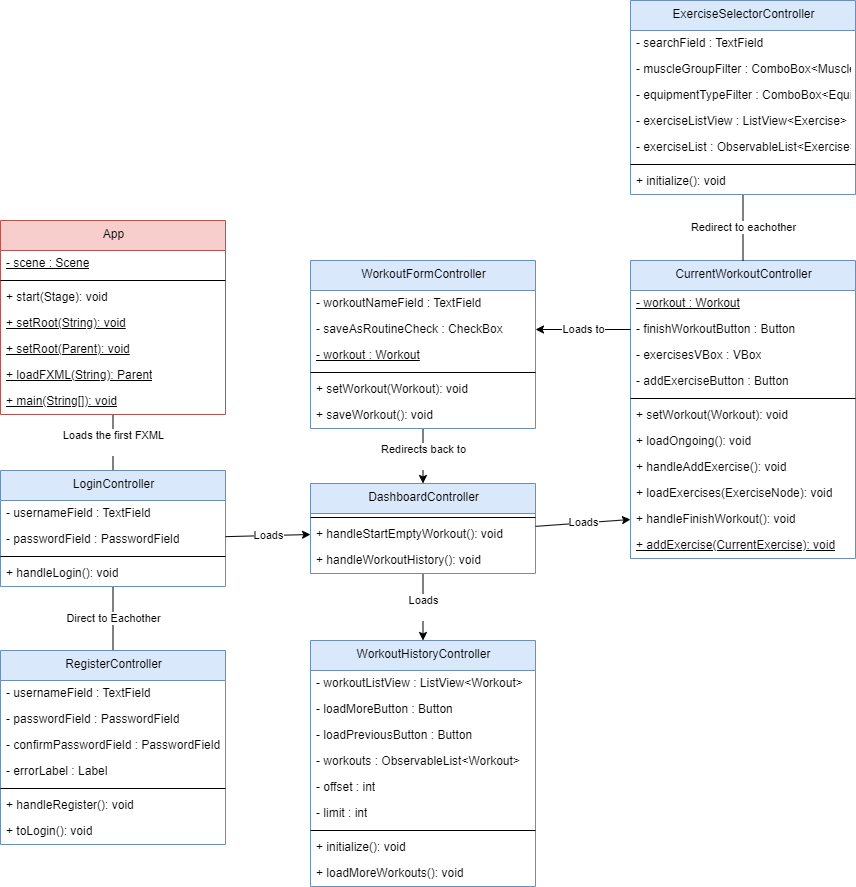

The diagram above was exported from draw.io. Its source (the exported page's mxGraphModel, read from the mxfile embedded in the PNG):
<mxGraphModel dx="1086" dy="1607" grid="1" gridSize="10" guides="1" tooltips="1" connect="1" arrows="1" fold="1" page="1" pageScale="1" pageWidth="850" pageHeight="1100" background="#ffffff" math="0" shadow="0">
  <root>
    <mxCell id="0" />
    <mxCell id="1" parent="0" />
    <mxCell id="64" value="Loads the first FXML&lt;div&gt;&lt;br&gt;&lt;/div&gt;" style="edgeStyle=none;html=1;entryX=0.5;entryY=0;entryDx=0;entryDy=0;endArrow=none;endFill=0;" edge="1" parent="1" source="2" target="44">
      <mxGeometry relative="1" as="geometry" />
    </mxCell>
    <mxCell id="2" value="App" style="swimlane;fontStyle=0;align=center;verticalAlign=top;childLayout=stackLayout;horizontal=1;startSize=30;horizontalStack=0;resizeParent=1;resizeParentMax=0;resizeLast=0;collapsible=0;marginBottom=0;html=1;fillColor=#f8cecc;strokeColor=#b85450;" parent="1" vertex="1">
      <mxGeometry x="70" y="80" width="225" height="194" as="geometry" />
    </mxCell>
    <mxCell id="3" value="- scene : Scene" style="text;html=1;strokeColor=none;fillColor=none;align=left;verticalAlign=middle;spacingLeft=4;spacingRight=4;overflow=hidden;rotatable=0;points=[[0,0.5],[1,0.5]];portConstraint=eastwest;fontStyle=4;" parent="2" vertex="1">
      <mxGeometry y="30" width="225" height="26" as="geometry" />
    </mxCell>
    <mxCell id="4" style="line;strokeWidth=1;fillColor=none;align=left;verticalAlign=middle;spacingTop=-1;spacingLeft=3;spacingRight=3;rotatable=0;labelPosition=right;points=[];portConstraint=eastwest;" parent="2" vertex="1">
      <mxGeometry y="56" width="225" height="8" as="geometry" />
    </mxCell>
    <mxCell id="5" value="+ start(Stage): void" style="text;html=1;strokeColor=none;fillColor=none;align=left;verticalAlign=middle;spacingLeft=4;spacingRight=4;overflow=hidden;rotatable=0;points=[[0,0.5],[1,0.5]];portConstraint=eastwest;" parent="2" vertex="1">
      <mxGeometry y="64" width="225" height="26" as="geometry" />
    </mxCell>
    <mxCell id="6" value="+ setRoot(String): void" style="text;html=1;strokeColor=none;fillColor=none;align=left;verticalAlign=middle;spacingLeft=4;spacingRight=4;overflow=hidden;rotatable=0;points=[[0,0.5],[1,0.5]];portConstraint=eastwest;fontStyle=4;" parent="2" vertex="1">
      <mxGeometry y="90" width="225" height="26" as="geometry" />
    </mxCell>
    <mxCell id="7" value="+ setRoot(Parent): void" style="text;html=1;strokeColor=none;fillColor=none;align=left;verticalAlign=middle;spacingLeft=4;spacingRight=4;overflow=hidden;rotatable=0;points=[[0,0.5],[1,0.5]];portConstraint=eastwest;fontStyle=4;" parent="2" vertex="1">
      <mxGeometry y="116" width="225" height="26" as="geometry" />
    </mxCell>
    <mxCell id="8" value="+ loadFXML(String): Parent" style="text;html=1;strokeColor=none;fillColor=none;align=left;verticalAlign=middle;spacingLeft=4;spacingRight=4;overflow=hidden;rotatable=0;points=[[0,0.5],[1,0.5]];portConstraint=eastwest;fontStyle=4;" parent="2" vertex="1">
      <mxGeometry y="142" width="225" height="26" as="geometry" />
    </mxCell>
    <mxCell id="9" value="+ main(String[]): void" style="text;html=1;strokeColor=none;fillColor=none;align=left;verticalAlign=middle;spacingLeft=4;spacingRight=4;overflow=hidden;rotatable=0;points=[[0,0.5],[1,0.5]];portConstraint=eastwest;fontStyle=4;" parent="2" vertex="1">
      <mxGeometry y="168" width="225" height="26" as="geometry" />
    </mxCell>
    <mxCell id="10" value="CurrentWorkoutController" style="swimlane;fontStyle=0;align=center;verticalAlign=top;childLayout=stackLayout;horizontal=1;startSize=30;horizontalStack=0;resizeParent=1;resizeParentMax=0;resizeLast=0;collapsible=0;marginBottom=0;html=1;fillColor=#dae8fc;strokeColor=#6c8ebf;" parent="1" vertex="1">
      <mxGeometry x="700" y="120" width="225" height="298" as="geometry" />
    </mxCell>
    <mxCell id="11" value="- workout : Workout" style="text;html=1;strokeColor=none;fillColor=none;align=left;verticalAlign=middle;spacingLeft=4;spacingRight=4;overflow=hidden;rotatable=0;points=[[0,0.5],[1,0.5]];portConstraint=eastwest;fontStyle=4;" parent="10" vertex="1">
      <mxGeometry y="30" width="225" height="26" as="geometry" />
    </mxCell>
    <mxCell id="12" value="- finishWorkoutButton : Button" style="text;html=1;strokeColor=none;fillColor=none;align=left;verticalAlign=middle;spacingLeft=4;spacingRight=4;overflow=hidden;rotatable=0;points=[[0,0.5],[1,0.5]];portConstraint=eastwest;" parent="10" vertex="1">
      <mxGeometry y="56" width="225" height="26" as="geometry" />
    </mxCell>
    <mxCell id="13" value="- exercisesVBox : VBox" style="text;html=1;strokeColor=none;fillColor=none;align=left;verticalAlign=middle;spacingLeft=4;spacingRight=4;overflow=hidden;rotatable=0;points=[[0,0.5],[1,0.5]];portConstraint=eastwest;" parent="10" vertex="1">
      <mxGeometry y="82" width="225" height="26" as="geometry" />
    </mxCell>
    <mxCell id="14" value="- addExerciseButton : Button" style="text;html=1;strokeColor=none;fillColor=none;align=left;verticalAlign=middle;spacingLeft=4;spacingRight=4;overflow=hidden;rotatable=0;points=[[0,0.5],[1,0.5]];portConstraint=eastwest;" parent="10" vertex="1">
      <mxGeometry y="108" width="225" height="26" as="geometry" />
    </mxCell>
    <mxCell id="15" style="line;strokeWidth=1;fillColor=none;align=left;verticalAlign=middle;spacingTop=-1;spacingLeft=3;spacingRight=3;rotatable=0;labelPosition=right;points=[];portConstraint=eastwest;" parent="10" vertex="1">
      <mxGeometry y="134" width="225" height="8" as="geometry" />
    </mxCell>
    <mxCell id="16" value="+ setWorkout(Workout): void" style="text;html=1;strokeColor=none;fillColor=none;align=left;verticalAlign=middle;spacingLeft=4;spacingRight=4;overflow=hidden;rotatable=0;points=[[0,0.5],[1,0.5]];portConstraint=eastwest;" parent="10" vertex="1">
      <mxGeometry y="142" width="225" height="26" as="geometry" />
    </mxCell>
    <mxCell id="17" value="+ loadOngoing(): void" style="text;html=1;strokeColor=none;fillColor=none;align=left;verticalAlign=middle;spacingLeft=4;spacingRight=4;overflow=hidden;rotatable=0;points=[[0,0.5],[1,0.5]];portConstraint=eastwest;" parent="10" vertex="1">
      <mxGeometry y="168" width="225" height="26" as="geometry" />
    </mxCell>
    <mxCell id="18" value="+ handleAddExercise(): void" style="text;html=1;strokeColor=none;fillColor=none;align=left;verticalAlign=middle;spacingLeft=4;spacingRight=4;overflow=hidden;rotatable=0;points=[[0,0.5],[1,0.5]];portConstraint=eastwest;" parent="10" vertex="1">
      <mxGeometry y="194" width="225" height="26" as="geometry" />
    </mxCell>
    <mxCell id="19" value="+ loadExercises(ExerciseNode): void" style="text;html=1;strokeColor=none;fillColor=none;align=left;verticalAlign=middle;spacingLeft=4;spacingRight=4;overflow=hidden;rotatable=0;points=[[0,0.5],[1,0.5]];portConstraint=eastwest;" parent="10" vertex="1">
      <mxGeometry y="220" width="225" height="26" as="geometry" />
    </mxCell>
    <mxCell id="20" value="+ handleFinishWorkout(): void" style="text;html=1;strokeColor=none;fillColor=none;align=left;verticalAlign=middle;spacingLeft=4;spacingRight=4;overflow=hidden;rotatable=0;points=[[0,0.5],[1,0.5]];portConstraint=eastwest;" parent="10" vertex="1">
      <mxGeometry y="246" width="225" height="26" as="geometry" />
    </mxCell>
    <mxCell id="21" value="+ addExercise(CurrentExercise): void" style="text;html=1;strokeColor=none;fillColor=none;align=left;verticalAlign=middle;spacingLeft=4;spacingRight=4;overflow=hidden;rotatable=0;points=[[0,0.5],[1,0.5]];portConstraint=eastwest;fontStyle=4;" parent="10" vertex="1">
      <mxGeometry y="272" width="225" height="26" as="geometry" />
    </mxCell>
    <mxCell id="69" value="Loads&lt;div&gt;&lt;br&gt;&lt;/div&gt;" style="edgeStyle=none;html=1;entryX=0.5;entryY=0;entryDx=0;entryDy=0;" edge="1" parent="1" source="22" target="34">
      <mxGeometry relative="1" as="geometry" />
    </mxCell>
    <mxCell id="22" value="DashboardController" style="swimlane;fontStyle=0;align=center;verticalAlign=top;childLayout=stackLayout;horizontal=1;startSize=30;horizontalStack=0;resizeParent=1;resizeParentMax=0;resizeLast=0;collapsible=0;marginBottom=0;html=1;fillColor=#dae8fc;strokeColor=#6c8ebf;" parent="1" vertex="1">
      <mxGeometry x="380" y="343" width="225" height="90" as="geometry" />
    </mxCell>
    <mxCell id="23" style="line;strokeWidth=1;fillColor=none;align=left;verticalAlign=middle;spacingTop=-1;spacingLeft=3;spacingRight=3;rotatable=0;labelPosition=right;points=[];portConstraint=eastwest;" parent="22" vertex="1">
      <mxGeometry y="30" width="225" height="8" as="geometry" />
    </mxCell>
    <mxCell id="24" value="+ handleStartEmptyWorkout(): void" style="text;html=1;strokeColor=none;fillColor=none;align=left;verticalAlign=middle;spacingLeft=4;spacingRight=4;overflow=hidden;rotatable=0;points=[[0,0.5],[1,0.5]];portConstraint=eastwest;" parent="22" vertex="1">
      <mxGeometry y="38" width="225" height="26" as="geometry" />
    </mxCell>
    <mxCell id="25" value="+ handleWorkoutHistory(): void" style="text;html=1;strokeColor=none;fillColor=none;align=left;verticalAlign=middle;spacingLeft=4;spacingRight=4;overflow=hidden;rotatable=0;points=[[0,0.5],[1,0.5]];portConstraint=eastwest;" parent="22" vertex="1">
      <mxGeometry y="64" width="225" height="26" as="geometry" />
    </mxCell>
    <mxCell id="72" value="Redirect to eachother" style="edgeStyle=none;html=1;entryX=0.5;entryY=0;entryDx=0;entryDy=0;endArrow=none;endFill=0;" edge="1" parent="1" source="26" target="10">
      <mxGeometry relative="1" as="geometry" />
    </mxCell>
    <mxCell id="26" value="ExerciseSelectorController" style="swimlane;fontStyle=0;align=center;verticalAlign=top;childLayout=stackLayout;horizontal=1;startSize=30;horizontalStack=0;resizeParent=1;resizeParentMax=0;resizeLast=0;collapsible=0;marginBottom=0;html=1;fillColor=#dae8fc;strokeColor=#6c8ebf;" parent="1" vertex="1">
      <mxGeometry x="700" y="-140" width="225" height="194" as="geometry" />
    </mxCell>
    <mxCell id="27" value="- searchField : TextField" style="text;html=1;strokeColor=none;fillColor=none;align=left;verticalAlign=middle;spacingLeft=4;spacingRight=4;overflow=hidden;rotatable=0;points=[[0,0.5],[1,0.5]];portConstraint=eastwest;" parent="26" vertex="1">
      <mxGeometry y="30" width="225" height="26" as="geometry" />
    </mxCell>
    <mxCell id="28" value="- muscleGroupFilter : ComboBox&lt;MuscleGroup&gt;&amp;lt;MuscleGroup&amp;gt;" style="text;html=1;strokeColor=none;fillColor=none;align=left;verticalAlign=middle;spacingLeft=4;spacingRight=4;overflow=hidden;rotatable=0;points=[[0,0.5],[1,0.5]];portConstraint=eastwest;" parent="26" vertex="1">
      <mxGeometry y="56" width="225" height="26" as="geometry" />
    </mxCell>
    <mxCell id="29" value="- equipmentTypeFilter : ComboBox&lt;EquipmentType&gt;&amp;lt;EquipmentType&amp;gt;" style="text;html=1;strokeColor=none;fillColor=none;align=left;verticalAlign=middle;spacingLeft=4;spacingRight=4;overflow=hidden;rotatable=0;points=[[0,0.5],[1,0.5]];portConstraint=eastwest;" parent="26" vertex="1">
      <mxGeometry y="82" width="225" height="26" as="geometry" />
    </mxCell>
    <mxCell id="30" value="- exerciseListView : ListView&lt;Exercise&gt;&amp;lt;Exercise&amp;gt;" style="text;html=1;strokeColor=none;fillColor=none;align=left;verticalAlign=middle;spacingLeft=4;spacingRight=4;overflow=hidden;rotatable=0;points=[[0,0.5],[1,0.5]];portConstraint=eastwest;" parent="26" vertex="1">
      <mxGeometry y="108" width="225" height="26" as="geometry" />
    </mxCell>
    <mxCell id="31" value="- exerciseList : ObservableList&lt;Exercise&gt;&amp;lt;Exercise&amp;gt;" style="text;html=1;strokeColor=none;fillColor=none;align=left;verticalAlign=middle;spacingLeft=4;spacingRight=4;overflow=hidden;rotatable=0;points=[[0,0.5],[1,0.5]];portConstraint=eastwest;" parent="26" vertex="1">
      <mxGeometry y="134" width="225" height="26" as="geometry" />
    </mxCell>
    <mxCell id="32" style="line;strokeWidth=1;fillColor=none;align=left;verticalAlign=middle;spacingTop=-1;spacingLeft=3;spacingRight=3;rotatable=0;labelPosition=right;points=[];portConstraint=eastwest;" parent="26" vertex="1">
      <mxGeometry y="160" width="225" height="8" as="geometry" />
    </mxCell>
    <mxCell id="33" value="+ initialize(): void" style="text;html=1;strokeColor=none;fillColor=none;align=left;verticalAlign=middle;spacingLeft=4;spacingRight=4;overflow=hidden;rotatable=0;points=[[0,0.5],[1,0.5]];portConstraint=eastwest;" parent="26" vertex="1">
      <mxGeometry y="168" width="225" height="26" as="geometry" />
    </mxCell>
    <mxCell id="34" value="WorkoutHistoryController" style="swimlane;fontStyle=0;align=center;verticalAlign=top;childLayout=stackLayout;horizontal=1;startSize=30;horizontalStack=0;resizeParent=1;resizeParentMax=0;resizeLast=0;collapsible=0;marginBottom=0;html=1;fillColor=#dae8fc;strokeColor=#6c8ebf;" parent="1" vertex="1">
      <mxGeometry x="380" y="500" width="225" height="246" as="geometry" />
    </mxCell>
    <mxCell id="35" value="- workoutListView : ListView&lt;Workout&gt;&amp;lt;Workout&amp;gt;" style="text;html=1;strokeColor=none;fillColor=none;align=left;verticalAlign=middle;spacingLeft=4;spacingRight=4;overflow=hidden;rotatable=0;points=[[0,0.5],[1,0.5]];portConstraint=eastwest;" parent="34" vertex="1">
      <mxGeometry y="30" width="225" height="26" as="geometry" />
    </mxCell>
    <mxCell id="36" value="- loadMoreButton : Button" style="text;html=1;strokeColor=none;fillColor=none;align=left;verticalAlign=middle;spacingLeft=4;spacingRight=4;overflow=hidden;rotatable=0;points=[[0,0.5],[1,0.5]];portConstraint=eastwest;" parent="34" vertex="1">
      <mxGeometry y="56" width="225" height="26" as="geometry" />
    </mxCell>
    <mxCell id="37" value="- loadPreviousButton : Button" style="text;html=1;strokeColor=none;fillColor=none;align=left;verticalAlign=middle;spacingLeft=4;spacingRight=4;overflow=hidden;rotatable=0;points=[[0,0.5],[1,0.5]];portConstraint=eastwest;" parent="34" vertex="1">
      <mxGeometry y="82" width="225" height="26" as="geometry" />
    </mxCell>
    <mxCell id="38" value="- workouts : ObservableList&lt;Workout&gt;&amp;lt;Workout&amp;gt;" style="text;html=1;strokeColor=none;fillColor=none;align=left;verticalAlign=middle;spacingLeft=4;spacingRight=4;overflow=hidden;rotatable=0;points=[[0,0.5],[1,0.5]];portConstraint=eastwest;" parent="34" vertex="1">
      <mxGeometry y="108" width="225" height="26" as="geometry" />
    </mxCell>
    <mxCell id="39" value="- offset : int" style="text;html=1;strokeColor=none;fillColor=none;align=left;verticalAlign=middle;spacingLeft=4;spacingRight=4;overflow=hidden;rotatable=0;points=[[0,0.5],[1,0.5]];portConstraint=eastwest;" parent="34" vertex="1">
      <mxGeometry y="134" width="225" height="26" as="geometry" />
    </mxCell>
    <mxCell id="40" value="- limit : int" style="text;html=1;strokeColor=none;fillColor=none;align=left;verticalAlign=middle;spacingLeft=4;spacingRight=4;overflow=hidden;rotatable=0;points=[[0,0.5],[1,0.5]];portConstraint=eastwest;" parent="34" vertex="1">
      <mxGeometry y="160" width="225" height="26" as="geometry" />
    </mxCell>
    <mxCell id="41" style="line;strokeWidth=1;fillColor=none;align=left;verticalAlign=middle;spacingTop=-1;spacingLeft=3;spacingRight=3;rotatable=0;labelPosition=right;points=[];portConstraint=eastwest;" parent="34" vertex="1">
      <mxGeometry y="186" width="225" height="8" as="geometry" />
    </mxCell>
    <mxCell id="42" value="+ initialize(): void" style="text;html=1;strokeColor=none;fillColor=none;align=left;verticalAlign=middle;spacingLeft=4;spacingRight=4;overflow=hidden;rotatable=0;points=[[0,0.5],[1,0.5]];portConstraint=eastwest;" parent="34" vertex="1">
      <mxGeometry y="194" width="225" height="26" as="geometry" />
    </mxCell>
    <mxCell id="43" value="+ loadMoreWorkouts(): void" style="text;html=1;strokeColor=none;fillColor=none;align=left;verticalAlign=middle;spacingLeft=4;spacingRight=4;overflow=hidden;rotatable=0;points=[[0,0.5],[1,0.5]];portConstraint=eastwest;" parent="34" vertex="1">
      <mxGeometry y="220" width="225" height="26" as="geometry" />
    </mxCell>
    <mxCell id="65" value="Direct to Eachother" style="edgeStyle=none;html=1;entryX=0.5;entryY=0;entryDx=0;entryDy=0;endArrow=none;endFill=0;" edge="1" parent="1" source="44" target="49">
      <mxGeometry relative="1" as="geometry" />
    </mxCell>
    <mxCell id="44" value="LoginController" style="swimlane;fontStyle=0;align=center;verticalAlign=top;childLayout=stackLayout;horizontal=1;startSize=30;horizontalStack=0;resizeParent=1;resizeParentMax=0;resizeLast=0;collapsible=0;marginBottom=0;html=1;fillColor=#dae8fc;strokeColor=#6c8ebf;" parent="1" vertex="1">
      <mxGeometry x="70" y="330" width="225" height="116" as="geometry" />
    </mxCell>
    <mxCell id="45" value="- usernameField : TextField" style="text;html=1;strokeColor=none;fillColor=none;align=left;verticalAlign=middle;spacingLeft=4;spacingRight=4;overflow=hidden;rotatable=0;points=[[0,0.5],[1,0.5]];portConstraint=eastwest;" parent="44" vertex="1">
      <mxGeometry y="30" width="225" height="26" as="geometry" />
    </mxCell>
    <mxCell id="46" value="- passwordField : PasswordField" style="text;html=1;strokeColor=none;fillColor=none;align=left;verticalAlign=middle;spacingLeft=4;spacingRight=4;overflow=hidden;rotatable=0;points=[[0,0.5],[1,0.5]];portConstraint=eastwest;" parent="44" vertex="1">
      <mxGeometry y="56" width="225" height="26" as="geometry" />
    </mxCell>
    <mxCell id="47" style="line;strokeWidth=1;fillColor=none;align=left;verticalAlign=middle;spacingTop=-1;spacingLeft=3;spacingRight=3;rotatable=0;labelPosition=right;points=[];portConstraint=eastwest;" parent="44" vertex="1">
      <mxGeometry y="82" width="225" height="8" as="geometry" />
    </mxCell>
    <mxCell id="48" value="+ handleLogin(): void" style="text;html=1;strokeColor=none;fillColor=none;align=left;verticalAlign=middle;spacingLeft=4;spacingRight=4;overflow=hidden;rotatable=0;points=[[0,0.5],[1,0.5]];portConstraint=eastwest;" parent="44" vertex="1">
      <mxGeometry y="90" width="225" height="26" as="geometry" />
    </mxCell>
    <mxCell id="49" value="RegisterController" style="swimlane;fontStyle=0;align=center;verticalAlign=top;childLayout=stackLayout;horizontal=1;startSize=30;horizontalStack=0;resizeParent=1;resizeParentMax=0;resizeLast=0;collapsible=0;marginBottom=0;html=1;fillColor=#dae8fc;strokeColor=#6c8ebf;" parent="1" vertex="1">
      <mxGeometry x="70" y="510" width="225" height="194" as="geometry" />
    </mxCell>
    <mxCell id="50" value="- usernameField : TextField" style="text;html=1;strokeColor=none;fillColor=none;align=left;verticalAlign=middle;spacingLeft=4;spacingRight=4;overflow=hidden;rotatable=0;points=[[0,0.5],[1,0.5]];portConstraint=eastwest;" parent="49" vertex="1">
      <mxGeometry y="30" width="225" height="26" as="geometry" />
    </mxCell>
    <mxCell id="51" value="- passwordField : PasswordField" style="text;html=1;strokeColor=none;fillColor=none;align=left;verticalAlign=middle;spacingLeft=4;spacingRight=4;overflow=hidden;rotatable=0;points=[[0,0.5],[1,0.5]];portConstraint=eastwest;" parent="49" vertex="1">
      <mxGeometry y="56" width="225" height="26" as="geometry" />
    </mxCell>
    <mxCell id="52" value="- confirmPasswordField : PasswordField" style="text;html=1;strokeColor=none;fillColor=none;align=left;verticalAlign=middle;spacingLeft=4;spacingRight=4;overflow=hidden;rotatable=0;points=[[0,0.5],[1,0.5]];portConstraint=eastwest;" parent="49" vertex="1">
      <mxGeometry y="82" width="225" height="26" as="geometry" />
    </mxCell>
    <mxCell id="53" value="- errorLabel : Label" style="text;html=1;strokeColor=none;fillColor=none;align=left;verticalAlign=middle;spacingLeft=4;spacingRight=4;overflow=hidden;rotatable=0;points=[[0,0.5],[1,0.5]];portConstraint=eastwest;" parent="49" vertex="1">
      <mxGeometry y="108" width="225" height="26" as="geometry" />
    </mxCell>
    <mxCell id="54" style="line;strokeWidth=1;fillColor=none;align=left;verticalAlign=middle;spacingTop=-1;spacingLeft=3;spacingRight=3;rotatable=0;labelPosition=right;points=[];portConstraint=eastwest;" parent="49" vertex="1">
      <mxGeometry y="134" width="225" height="8" as="geometry" />
    </mxCell>
    <mxCell id="55" value="+ handleRegister(): void" style="text;html=1;strokeColor=none;fillColor=none;align=left;verticalAlign=middle;spacingLeft=4;spacingRight=4;overflow=hidden;rotatable=0;points=[[0,0.5],[1,0.5]];portConstraint=eastwest;" parent="49" vertex="1">
      <mxGeometry y="142" width="225" height="26" as="geometry" />
    </mxCell>
    <mxCell id="56" value="+ toLogin(): void" style="text;html=1;strokeColor=none;fillColor=none;align=left;verticalAlign=middle;spacingLeft=4;spacingRight=4;overflow=hidden;rotatable=0;points=[[0,0.5],[1,0.5]];portConstraint=eastwest;" parent="49" vertex="1">
      <mxGeometry y="168" width="225" height="26" as="geometry" />
    </mxCell>
    <mxCell id="71" value="Redirects back to&lt;div&gt;&lt;br&gt;&lt;/div&gt;" style="edgeStyle=none;html=1;entryX=0.5;entryY=0;entryDx=0;entryDy=0;" edge="1" parent="1" source="57" target="22">
      <mxGeometry relative="1" as="geometry" />
    </mxCell>
    <mxCell id="57" value="WorkoutFormController" style="swimlane;fontStyle=0;align=center;verticalAlign=top;childLayout=stackLayout;horizontal=1;startSize=30;horizontalStack=0;resizeParent=1;resizeParentMax=0;resizeLast=0;collapsible=0;marginBottom=0;html=1;fillColor=#dae8fc;strokeColor=#6c8ebf;" parent="1" vertex="1">
      <mxGeometry x="380" y="120" width="225" height="168" as="geometry" />
    </mxCell>
    <mxCell id="58" value="- workoutNameField : TextField" style="text;html=1;strokeColor=none;fillColor=none;align=left;verticalAlign=middle;spacingLeft=4;spacingRight=4;overflow=hidden;rotatable=0;points=[[0,0.5],[1,0.5]];portConstraint=eastwest;" parent="57" vertex="1">
      <mxGeometry y="30" width="225" height="26" as="geometry" />
    </mxCell>
    <mxCell id="59" value="- saveAsRoutineCheck : CheckBox" style="text;html=1;strokeColor=none;fillColor=none;align=left;verticalAlign=middle;spacingLeft=4;spacingRight=4;overflow=hidden;rotatable=0;points=[[0,0.5],[1,0.5]];portConstraint=eastwest;" parent="57" vertex="1">
      <mxGeometry y="56" width="225" height="26" as="geometry" />
    </mxCell>
    <mxCell id="60" value="- workout : Workout" style="text;html=1;strokeColor=none;fillColor=none;align=left;verticalAlign=middle;spacingLeft=4;spacingRight=4;overflow=hidden;rotatable=0;points=[[0,0.5],[1,0.5]];portConstraint=eastwest;fontStyle=4;" parent="57" vertex="1">
      <mxGeometry y="82" width="225" height="26" as="geometry" />
    </mxCell>
    <mxCell id="61" style="line;strokeWidth=1;fillColor=none;align=left;verticalAlign=middle;spacingTop=-1;spacingLeft=3;spacingRight=3;rotatable=0;labelPosition=right;points=[];portConstraint=eastwest;" parent="57" vertex="1">
      <mxGeometry y="108" width="225" height="8" as="geometry" />
    </mxCell>
    <mxCell id="62" value="+ setWorkout(Workout): void" style="text;html=1;strokeColor=none;fillColor=none;align=left;verticalAlign=middle;spacingLeft=4;spacingRight=4;overflow=hidden;rotatable=0;points=[[0,0.5],[1,0.5]];portConstraint=eastwest;" parent="57" vertex="1">
      <mxGeometry y="116" width="225" height="26" as="geometry" />
    </mxCell>
    <mxCell id="63" value="+ saveWorkout(): void" style="text;html=1;strokeColor=none;fillColor=none;align=left;verticalAlign=middle;spacingLeft=4;spacingRight=4;overflow=hidden;rotatable=0;points=[[0,0.5],[1,0.5]];portConstraint=eastwest;" parent="57" vertex="1">
      <mxGeometry y="142" width="225" height="26" as="geometry" />
    </mxCell>
    <mxCell id="66" value="Loads" style="edgeStyle=none;html=1;entryX=0;entryY=0.5;entryDx=0;entryDy=0;" edge="1" parent="1" source="46" target="24">
      <mxGeometry relative="1" as="geometry" />
    </mxCell>
    <mxCell id="68" value="Loads" style="edgeStyle=none;html=1;entryX=0;entryY=0.5;entryDx=0;entryDy=0;" edge="1" parent="1" source="24" target="20">
      <mxGeometry relative="1" as="geometry" />
    </mxCell>
    <mxCell id="70" value="Loads to" style="edgeStyle=none;html=1;entryX=0;entryY=0.5;entryDx=0;entryDy=0;endArrow=none;endFill=0;startArrow=classic;startFill=1;" edge="1" parent="1" source="59" target="12">
      <mxGeometry relative="1" as="geometry" />
    </mxCell>
  </root>
</mxGraphModel>